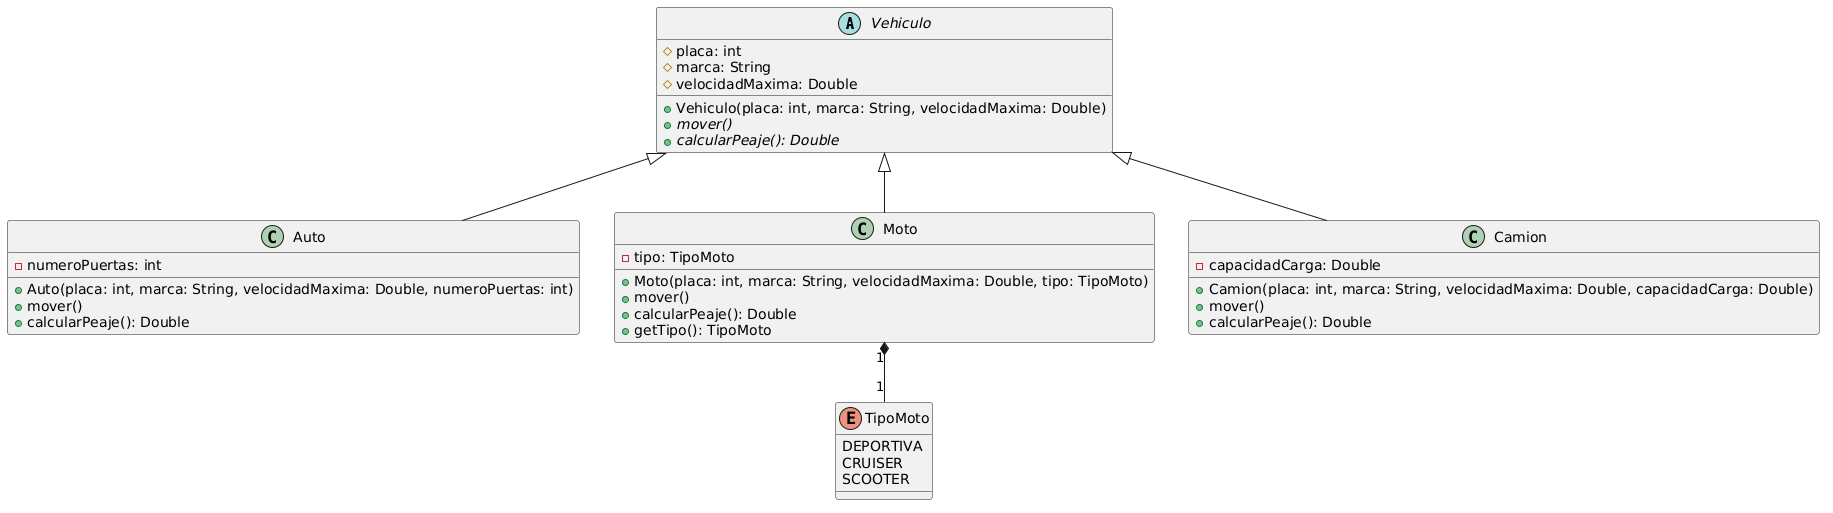

The diagram above was rendered by PlantUML. Its source (embedded in the PNG):
@startuml
abstract class Vehiculo {
    # placa: int
    # marca: String
    # velocidadMaxima: Double
    
    + Vehiculo(placa: int, marca: String, velocidadMaxima: Double)
    {abstract} + mover()
    {abstract} + calcularPeaje(): Double
}

class Auto {
    - numeroPuertas: int
    
    + Auto(placa: int, marca: String, velocidadMaxima: Double, numeroPuertas: int)
    + mover()
    + calcularPeaje(): Double
}

class Moto {
    - tipo: TipoMoto
    
    + Moto(placa: int, marca: String, velocidadMaxima: Double, tipo: TipoMoto)
    + mover()
    + calcularPeaje(): Double
    + getTipo(): TipoMoto
}

class Camion {
    - capacidadCarga: Double
    
    + Camion(placa: int, marca: String, velocidadMaxima: Double, capacidadCarga: Double)
    + mover()
    + calcularPeaje(): Double
}

enum TipoMoto {
    DEPORTIVA
    CRUISER
    SCOOTER
}

' Relaciones
Moto "1" *-- "1" TipoMoto
Vehiculo <|-- Auto
Vehiculo <|-- Moto
Vehiculo <|-- Camion
@enduml